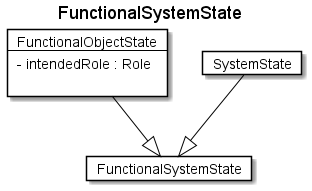

The diagram above was rendered by PlantUML. Its source (embedded in the PNG):
@startuml
Title FunctionalSystemState 

Card FunctionalSystemState #fff [
FunctionalSystemState
]
Card FunctionalObjectState #fff [
FunctionalObjectState
----
- intendedRole : Role 

]
FunctionalObjectState --|> FunctionalSystemState  #000 
Card SystemState #fff [
SystemState
]
SystemState --|> FunctionalSystemState  #000 
@enduml